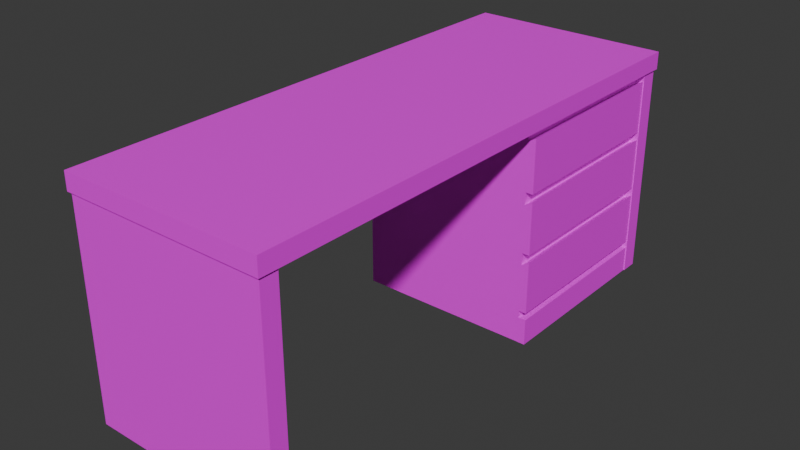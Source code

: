 # Source: desk.blend  (saved by Blender 4.3.34; exported with 4.5.12 LTS)
import bpy
from mathutils import Matrix  # noqa: F401  (used for matrix-valued properties, if any)

bpy.ops.wm.read_factory_settings(use_empty=True)
scene = bpy.context.scene
scene.name = 'Scene'

# ---- collections
col_collection = bpy.data.collections.new('Collection'); scene.collection.children.link(col_collection)

# ---- images (referenced by path relative to the original .blend; pixels are not part of the script)
import os
ASSET_DIR = os.environ.get("B2B_ASSET_DIR", "")  # directory of the original .blend (textures are referenced by path, not embedded)
HERE = os.path.dirname(os.path.abspath(__file__))  # packed textures are extracted next to this script under _unpacked/

def load_image(name, relpath, width, height, colorspace="sRGB"):
    """Load a texture the original file referenced (path relative to the .blend, or extracted next to this script)."""
    p = next((c for c in (os.path.join(HERE, relpath), os.path.join(ASSET_DIR, relpath)) if relpath and os.path.exists(c)), "")
    if p:
        img = bpy.data.images.load(p, check_existing=True)
        img.name = name
    else:  # same state as the original file: an image datablock whose file is absent (Cycles renders it pink)
        img = bpy.data.images.new(name, width, height)
        img.source = "FILE"
        img.filepath = "//" + (relpath or name)
    img.colorspace_settings.name = colorspace
    return img
img_wood_jpg = load_image('wood.jpg', 'wood.jpg', 1024, 1024, 'sRGB')

# ---- materials (node trees are filled in below, after node groups)
mat_material = bpy.data.materials.new('Material')
mat_material.alpha_threshold = 0.0
mat_material.roughness = 0.5
mat_material.line_color = (0.0, 0.0, 0.0, 1.0)

# ---- material node trees
mat_material.use_nodes = True; mat_material.node_tree.nodes.clear()
_N = mat_material.node_tree.nodes; _L = mat_material.node_tree.links
n0 = _N.new('ShaderNodeOutputMaterial'); n0.name = 'Material Output'; n0.location = (300, 300)
n1 = _N.new('ShaderNodeBsdfPrincipled'); n1.name = 'Principled BSDF'; n1.location = (10, 300)
n1.inputs[3].default_value = 1.45
n2 = _N.new('ShaderNodeTexImage'); n2.name = 'Image Texture'; n2.location = (-280, 280)
n2.image = img_wood_jpg
_L.new(n1.outputs[0], n0.inputs[0])
_L.new(n2.outputs[0], n1.inputs[0])
n0.is_active_output = True

# ---- world
world_world = bpy.data.worlds.new('World'); scene.world = world_world
world_world.use_nodes = True; world_world.node_tree.nodes.clear()
_N = world_world.node_tree.nodes; _L = world_world.node_tree.links
n0 = _N.new('ShaderNodeOutputWorld'); n0.name = 'World Output'; n0.location = (300, 300)
n1 = _N.new('ShaderNodeBackground'); n1.name = 'Background'; n1.location = (10, 300)
n1.inputs[0].default_value = (0.05088, 0.05088, 0.05088, 1.0)
_L.new(n1.outputs[0], n0.inputs[0])
n0.is_active_output = True
world_world.color = (0.05088, 0.05088, 0.05088)
world_world.sun_shadow_jitter_overblur = 0.0

# ---- meshes
me_cube_001 = bpy.data.meshes.new('Cube.001')
me_cube_001.from_pydata([(-1.0, -2.584, -0.08543), (-1.0, -2.584, 0.08543), (-1.0, 2.584, -0.08543), (-1.0, 2.584, 0.08543), (1.0, -2.584, -0.08543), (1.0, -2.584, 0.08543), (1.0, 2.584, -0.08543), (1.0, 2.584, 0.08543)], [], [(0, 1, 3, 2), (2, 3, 7, 6), (6, 7, 5, 4), (4, 5, 1, 0), (2, 6, 4, 0), (7, 3, 1, 5)])
_uv = me_cube_001.uv_layers.new(name='UVMap')
_uv.uv.foreach_set('vector', [0.6689, 0.8865, 0.6689, 0.9325, 0.05094, 0.9325, 0.05094, 0.8865, 0.4892, 0.1156, 0.5413, 0.1156, 0.5413, 0.7256, 0.4892, 0.7256, 0.6625, 0.8822, 0.6625, 0.9282, 0.04453, 0.9282, 0.04453, 0.8822, 0.4937, 0.1185, 0.5458, 0.1185, 0.5458, 0.7284, 0.4937, 0.7284, 0.633, 0.3556, 0.633, 0.8006, 0.1221, 0.8006, 0.1221, 0.3556, 0.628, 0.3571, 0.628, 0.8022, 0.1171, 0.8022, 0.1171, 0.3571])
me_cube_001.materials.append(mat_material)
me_cube_001.update()
me_cube_002 = bpy.data.meshes.new('Cube.002')
me_cube_002.from_pydata([(-0.9802, -2.584, 0.08543), (-0.9802, -2.584, 0.2563), (-0.9802, 2.584, 0.08543), (-0.9802, 2.584, 0.2563), (0.9802, -2.584, 0.08543), (0.9802, -2.584, 0.2563), (0.9802, 2.584, 0.08543), (0.9802, 2.584, 0.2563)], [], [(0, 1, 3, 2), (2, 3, 7, 6), (6, 7, 5, 4), (4, 5, 1, 0), (2, 6, 4, 0), (7, 3, 1, 5)])
_uv = me_cube_002.uv_layers.new(name='UVMap')
_uv.uv.foreach_set('vector', [0.6961, 0.5394, 0.6961, 0.5827, 0.1134, 0.5827, 0.1134, 0.5394, 0.965, 0.1183, 0.9575, 0.1183, 0.9575, 0.02997, 0.965, 0.02997, 0.6975, 0.549, 0.6975, 0.5924, 0.1147, 0.5924, 0.1147, 0.549, 0.97, 0.2945, 0.9625, 0.2945, 0.9625, 0.2061, 0.97, 0.2061, 0.6743, 0.08388, 0.6743, 0.5524, 0.1364, 0.5524, 0.1364, 0.08388, 0.6605, 0.07605, 0.6605, 0.5446, 0.1226, 0.5446, 0.1226, 0.07605])
me_cube_002.materials.append(mat_material)
me_cube_002.update()
me_cube_003 = bpy.data.meshes.new('Cube.003')
me_cube_003.from_pydata([(-1.0, -2.584, -0.1406), (-1.0, -2.584, -0.06421), (-1.0, 2.587, -0.1406), (-1.0, 2.587, -0.06421), (0.5932, -2.584, -0.1406), (0.5932, -2.584, -0.06421), (0.5932, 2.587, -0.1406), (0.5932, 2.587, -0.06421)], [], [(0, 1, 3, 2), (2, 3, 7, 6), (6, 7, 5, 4), (4, 5, 1, 0), (2, 6, 4, 0), (7, 3, 1, 5)])
_uv = me_cube_003.uv_layers.new(name='UVMap')
_uv.uv.foreach_set('vector', [0.9026, 0.4345, 0.8992, 0.4345, 0.8992, 0.2061, 0.9026, 0.2061, 0.02997, 0.894, 0.03334, 0.894, 0.03334, 0.9644, 0.02997, 0.9644, 0.9467, 0.7228, 0.9434, 0.7228, 0.9434, 0.4944, 0.9467, 0.4944, 0.09327, 0.894, 0.09664, 0.894, 0.09664, 0.9644, 0.09327, 0.9644, 0.3001, 0.7272, 0.1215, 0.7272, 0.1215, 0.1477, 0.3001, 0.1477, 0.3038, 0.7199, 0.1253, 0.7199, 0.1253, 0.1404, 0.3038, 0.1404])
me_cube_003.materials.append(mat_material)
me_cube_003.update()
me_cube_004 = bpy.data.meshes.new('Cube.004')
me_cube_004.from_pydata([(-1.0, -0.7998, -1.097), (-1.0, -0.7998, 1.0), (-1.0, 1.0, -1.097), (-1.0, 1.0, 1.0), (0.7383, -0.7998, -1.097), (0.7383, -0.7998, 1.0), (0.7383, 1.0, -1.097), (0.7383, 1.0, 1.0)], [], [(0, 1, 3, 2), (2, 3, 7, 6), (6, 7, 5, 4), (4, 5, 1, 0), (2, 6, 4, 0), (7, 3, 1, 5)])
_uv = me_cube_004.uv_layers.new(name='UVMap')
_uv.uv.foreach_set('vector', [0.5197, 0.8089, 0.2018, 0.8089, 0.2018, 0.1948, 0.5197, 0.1948, 0.938, 0.7823, 0.6201, 0.7823, 0.6201, 0.1892, 0.938, 0.1892, 0.6806, 0.7886, 0.3627, 0.7886, 0.3627, 0.1745, 0.6806, 0.1745, 0.393, 0.7905, 0.07507, 0.7905, 0.07507, 0.1974, 0.393, 0.1974, 1.131, 3.973, 1.131, 4.566, 0.858, 4.566, 0.858, 3.973, 0.7986, 0.2046, 0.7986, 0.7977, 0.5258, 0.7977, 0.5258, 0.2046])
me_cube_004.materials.append(mat_material)
me_cube_004.update()
me_cube_005 = bpy.data.meshes.new('Cube.005')
me_cube_005.from_pydata([(-1.0, -1.632, -1.0), (-1.0, -1.632, 0.8405), (-1.0, 1.0, -1.0), (-1.0, 1.0, 0.8405), (0.6081, -1.632, -1.0), (0.6081, -1.632, 1.0), (0.6081, 1.0, -1.0), (0.6081, 1.0, 1.0), (-1.0, -1.632, -3.3), (-1.0, -1.632, -1.46), (-1.0, 1.0, -3.3), (-1.0, 1.0, -1.46), (0.6081, -1.632, -3.3), (0.6081, -1.632, -1.3), (0.6081, 1.0, -3.3), (0.6081, 1.0, -1.3), (-1.0, -1.632, -5.6), (-1.0, -1.632, -3.76), (-1.0, 1.0, -5.6), (-1.0, 1.0, -3.76), (0.6081, -1.632, -5.6), (0.6081, -1.632, -3.6), (0.6081, 1.0, -5.6), (0.6081, 1.0, -3.6)], [], [(0, 1, 3, 2), (2, 3, 7, 6), (6, 7, 5, 4), (4, 5, 1, 0), (2, 6, 4, 0), (7, 3, 1, 5), (8, 9, 11, 10), (10, 11, 15, 14), (14, 15, 13, 12), (12, 13, 9, 8), (10, 14, 12, 8), (15, 11, 9, 13), (16, 17, 19, 18), (18, 19, 23, 22), (22, 23, 21, 20), (20, 21, 17, 16), (18, 22, 20, 16), (23, 19, 17, 21)])
_uv = me_cube_005.uv_layers.new(name='UVMap')
_uv.uv.foreach_set('vector', [0.7033, 0.6556, 0.645, 0.6556, 0.645, 0.374, 0.7033, 0.374, 0.1873, 0.7172, 0.2456, 0.7172, 0.2506, 0.9312, 0.1873, 0.9312, 0.7434, 0.04836, 0.7434, 0.2582, 0.3291, 0.2582, 0.3291, 0.04836, 0.2917, 0.7172, 0.355, 0.7172, 0.35, 0.9312, 0.2917, 0.9312, 0.4795, 0.374, 0.4795, 0.588, 0.3961, 0.588, 0.3961, 0.374, 0.1873, 0.0308, 0.2508, 0.0308, 0.2508, 0.3124, 0.1873, 0.3124, 0.4544, 0.9312, 0.3961, 0.9312, 0.3961, 0.6496, 0.4544, 0.6496, 0.645, 0.7172, 0.7033, 0.7172, 0.7083, 0.9312, 0.645, 0.9312, 0.7477, 0.7457, 0.7477, 0.9556, 0.3334, 0.9556, 0.3334, 0.7457, 0.7494, 0.7172, 0.8127, 0.7172, 0.8077, 0.9312, 0.7494, 0.9312, 0.6039, 0.374, 0.6039, 0.588, 0.5205, 0.588, 0.5205, 0.374, 0.2919, 0.0308, 0.3554, 0.0308, 0.3554, 0.3124, 0.2919, 0.3124, 0.5538, 0.9312, 0.4955, 0.9312, 0.4955, 0.6496, 0.5538, 0.6496, 0.73, 0.0308, 0.7883, 0.0308, 0.7933, 0.2448, 0.73, 0.2448, 0.7477, 0.3999, 0.7477, 0.6097, 0.3334, 0.6097, 0.3334, 0.3999, 0.7443, 0.374, 0.8077, 0.374, 0.8026, 0.588, 0.7443, 0.588, 0.6889, 0.0308, 0.6889, 0.2448, 0.6055, 0.2448, 0.6055, 0.0308, 0.3965, 0.0308, 0.4601, 0.0308, 0.4601, 0.3124, 0.3965, 0.3124])
me_cube_005.materials.append(mat_material)
me_cube_005.update()
me_cube_006 = bpy.data.meshes.new('Cube.006')
me_cube_006.from_pydata([(-1.0, -1.632, 0.1604), (-1.0, -1.632, 1.172), (-1.0, 1.0, 0.1604), (-1.0, 1.0, 1.172), (0.6081, -1.632, 0.1604), (0.6081, -1.632, 1.172), (0.6081, 1.0, 0.1604), (0.6081, 1.0, 1.172)], [], [(0, 1, 3, 2), (2, 3, 7, 6), (6, 7, 5, 4), (4, 5, 1, 0), (2, 6, 4, 0), (7, 3, 1, 5)])
_uv = me_cube_006.uv_layers.new(name='UVMap')
_uv.uv.foreach_set('vector', [0.6178, 0.05942, 0.6178, 0.3899, 0.2359, 0.3899, 0.2359, 0.05942, 0.3532, 0.9114, 0.3085, 0.9114, 0.3085, 0.8231, 0.3532, 0.8231, 0.5876, 0.07091, 0.5876, 0.4013, 0.2057, 0.4013, 0.2057, 0.07091, 0.5194, 0.9115, 0.4748, 0.9115, 0.4748, 0.8232, 0.5194, 0.8232, 0.3969, 0.6106, 0.3085, 0.6106, 0.3085, 0.4943, 0.3969, 0.4943, 0.5631, 0.6107, 0.4748, 0.6107, 0.4748, 0.4944, 0.5631, 0.4944])
me_cube_006.materials.append(mat_material)
me_cube_006.update()

# ---- objects
ob_cube = bpy.data.objects.new('Cube', me_cube_001)
ob_cube_001 = bpy.data.objects.new('Cube.001', me_cube_002)
ob_cube_002 = bpy.data.objects.new('Cube.002', me_cube_003)
ob_cube_003 = bpy.data.objects.new('Cube.003', me_cube_004)
ob_cube_004 = bpy.data.objects.new('Cube.004', me_cube_005)
ob_cube_005 = bpy.data.objects.new('Cube.005', me_cube_006)

# ---- transforms, parenting, visibility, modifiers, constraints
ob_cube.location = (0.0, 0.0, 0.0)
ob_cube_001.location = (0.0, -2.305, -1.134)
ob_cube_001.rotation_euler = (1.571, -0.0, 0.0)
ob_cube_001.scale = (1.0, 0.4058, 1.0)
_m = ob_cube_001.modifiers.new('Mirror', 'MIRROR')
_m.use_axis = (False, True, False)
_m.mirror_object = ob_cube
ob_cube_002.location = (-0.778, -0.00114, -0.771)
ob_cube_002.rotation_euler = (-0.0, 1.571, 0.0)
ob_cube_002.scale = (0.6856, 0.9247, 1.0)
ob_cube_003.location = (0.1578, 1.391, -1.085)
ob_cube_004.location = (0.9432, 1.707, -0.4199)
ob_cube_004.scale = (0.04711, 0.6839, 0.2561)
ob_cube_005.location = (0.9432, 1.707, -2.224)
ob_cube_005.scale = (0.04711, 0.6839, 0.2561)

# ---- collection membership
col_collection.objects.link(ob_cube)
col_collection.objects.link(ob_cube_001)
col_collection.objects.link(ob_cube_002)
col_collection.objects.link(ob_cube_003)
col_collection.objects.link(ob_cube_004)
col_collection.objects.link(ob_cube_005)

# ---- scene / render settings (as saved in the file)
scene.frame_start = 1; scene.frame_end = 250; scene.frame_set(0)
scene.render.engine = 'BLENDER_EEVEE_NEXT'
bpy.context.view_layer.update()

# ---- added for rendering (the .blend has no active camera and no usable light): camera, sun
cam_auto = bpy.data.cameras.new('AutoCamera')
cam_auto.lens = 50.0
cam_auto.sensor_width = 36.0
cam_auto.clip_end = 1000.0
ob_auto_camera = bpy.data.objects.new('AutoCamera', cam_auto)
scene.collection.objects.link(ob_auto_camera)
ob_auto_camera.location = (5.54031, -6.64837, 3.38353)
ob_auto_camera.rotation_euler = (1.09748, -7.21219e-08, 0.694738)
scene.camera = ob_auto_camera
light_auto_sun = bpy.data.lights.new('AutoSun', 'SUN')
light_auto_sun.energy = 3.0
light_auto_sun.angle = 0.0523599
ob_auto_sun = bpy.data.objects.new('AutoSun', light_auto_sun)
scene.collection.objects.link(ob_auto_sun)
ob_auto_sun.rotation_euler = (0.872665, 0.174533, 0.523599)
bpy.context.view_layer.update()
